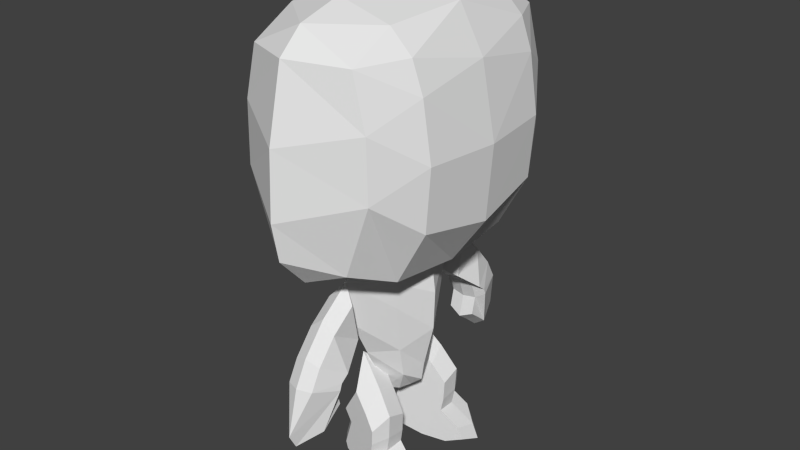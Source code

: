 # Source: MiniGrund2.blend  (saved by Blender 2.76.0; exported with 4.5.12 LTS)
import bpy
from mathutils import Matrix  # noqa: F401  (used for matrix-valued properties, if any)

bpy.ops.wm.read_factory_settings(use_empty=True)
scene = bpy.context.scene
scene.name = 'Scene'

# ---- collections
col_collection_1 = bpy.data.collections.new('Collection 1'); scene.collection.children.link(col_collection_1)

# ---- world
world_world = bpy.data.worlds.new('World'); scene.world = world_world
world_world.color = (0.05088, 0.05088, 0.05088)
world_world.use_sun_shadow = False
world_world.sun_shadow_jitter_overblur = 0.0
world_world.cycles.sampling_method = 'MANUAL'
world_world.cycles.sample_map_resolution = 256

# ---- meshes
me_cube_004 = bpy.data.meshes.new('Cube.004')
me_cube_004.from_pydata([(0.4509, 0.1079, 1.537), (0.5216, -0.1633, 1.237), (0.569, -0.3454, 0.979), (0.5653, -0.3311, 0.7017), (0.5565, -0.2975, 0.5135), (0.6227, -0.5515, 0.3005), (0.639, -0.6138, 0.1222), (0.5753, -0.3694, 0.0132), (0.4866, -0.02912, 0.02311), (0.3729, 0.407, 0.1469), (0.3604, 0.455, 0.2708), (0.4066, 0.2776, 0.7958), (0.3629, 0.2493, 0.9939), (0.2594, 0.02012, 1.356), (0.3165, -0.1992, 1.112), (0.3549, -0.3465, 0.904), (0.3519, -0.3349, 0.6798), (0.3448, -0.3077, 0.5276), (0.3984, -0.5131, 0.3554), (0.4115, -0.5635, 0.2112), (0.36, -0.3659, 0.1231), (0.2883, -0.09071, 0.1311), (0.1963, 0.262, 0.2312), (0.1862, 0.3007, 0.3313), (0.2236, 0.1573, 0.7559), (0.1883, 0.293, 0.9161), (0.6551, 0.03561, 1.167), (0.6983, -0.1299, 0.9834), (0.7272, -0.241, 0.8263), (0.7249, -0.2322, 0.6571), (0.7196, -0.2118, 0.5422), (0.76, -0.3667, 0.4123), (0.7699, -0.4047, 0.3035), (0.731, -0.2556, 0.237), (0.6769, -0.04801, 0.2431), (0.6076, 0.2181, 0.3186), (0.6, 0.2473, 0.3942), (0.6282, 0.1391, 0.7145), (0.6015, 0.2415, 0.8353), (-0.4509, 0.1079, 1.537), (-0.5216, -0.1633, 1.237), (-0.569, -0.3454, 0.979), (-0.5653, -0.3311, 0.7017), (-0.5565, -0.2975, 0.5135), (-0.6227, -0.5515, 0.3005), (-0.639, -0.6138, 0.1222), (-0.5753, -0.3694, 0.0132), (-0.4866, -0.02912, 0.02311), (-0.3729, 0.407, 0.1469), (-0.3604, 0.455, 0.2708), (-0.4066, 0.2776, 0.7958), (-0.3629, 0.2493, 0.9939), (-0.2594, 0.02012, 1.356), (-0.3165, -0.1992, 1.112), (-0.3549, -0.3465, 0.904), (-0.3519, -0.3349, 0.6798), (-0.3448, -0.3077, 0.5276), (-0.3984, -0.5131, 0.3554), (-0.4115, -0.5635, 0.2112), (-0.36, -0.3659, 0.1231), (-0.2883, -0.09071, 0.1311), (-0.1963, 0.262, 0.2312), (-0.1862, 0.3007, 0.3313), (-0.2236, 0.1573, 0.7559), (-0.1883, 0.293, 0.9161), (-0.6551, 0.03561, 1.167), (-0.6983, -0.1299, 0.9834), (-0.7272, -0.241, 0.8263), (-0.7249, -0.2322, 0.6571), (-0.7196, -0.2118, 0.5422), (-0.76, -0.3667, 0.4123), (-0.7699, -0.4047, 0.3035), (-0.731, -0.2556, 0.237), (-0.6769, -0.04801, 0.2431), (-0.6076, 0.2181, 0.3186), (-0.6, 0.2473, 0.3942), (-0.6282, 0.1391, 0.7145), (-0.6015, 0.2415, 0.8353)], [], [(7, 20, 21, 8), (0, 13, 14, 1), (8, 21, 22, 9), (1, 14, 15, 2), (9, 22, 23, 10), (2, 15, 16, 3), (10, 23, 24, 11), (3, 16, 17, 4), (11, 24, 25, 12), (4, 17, 18, 5), (0, 12, 25, 13), (5, 18, 19, 6), (6, 19, 20, 7), (25, 24, 13), (13, 24, 14), (15, 14, 24), (24, 23, 15), (17, 16, 23), (23, 22, 17), (22, 21, 17), (21, 20, 17), (17, 20, 18), (19, 18, 20), (8, 34, 33, 7), (1, 27, 26, 0), (9, 35, 34, 8), (2, 28, 27, 1), (10, 36, 35, 9), (3, 29, 28, 2), (11, 37, 36, 10), (4, 30, 29, 3), (12, 38, 37, 11), (5, 31, 30, 4), (12, 0, 26, 38), (6, 32, 31, 5), (7, 33, 32, 6), (27, 38, 26), (38, 27, 37), (27, 28, 37), (29, 37, 28), (37, 29, 36), (29, 30, 36), (35, 36, 34), (36, 30, 34), (34, 30, 33), (30, 31, 33), (32, 33, 31), (15, 23, 16), (46, 47, 60, 59), (39, 40, 53, 52), (47, 48, 61, 60), (40, 41, 54, 53), (48, 49, 62, 61), (41, 42, 55, 54), (49, 50, 63, 62), (42, 43, 56, 55), (50, 51, 64, 63), (43, 44, 57, 56), (39, 52, 64, 51), (44, 45, 58, 57), (45, 46, 59, 58), (64, 52, 63), (52, 53, 63), (54, 63, 53), (63, 54, 62), (56, 62, 55), (62, 56, 61), (61, 56, 60), (60, 56, 59), (56, 57, 59), (58, 59, 57), (47, 46, 72, 73), (40, 39, 65, 66), (48, 47, 73, 74), (41, 40, 66, 67), (49, 48, 74, 75), (42, 41, 67, 68), (50, 49, 75, 76), (43, 42, 68, 69), (51, 50, 76, 77), (44, 43, 69, 70), (51, 77, 65, 39), (45, 44, 70, 71), (46, 45, 71, 72), (66, 65, 77), (77, 76, 66), (66, 76, 67), (68, 67, 76), (76, 75, 68), (68, 75, 69), (74, 73, 75), (75, 73, 69), (73, 72, 69), (69, 72, 70), (71, 70, 72), (54, 55, 62)])
me_cube_004.use_remesh_preserve_volume = False
me_cube_004.use_remesh_preserve_attributes = False
me_cube_004.use_mirror_vertex_groups = False
me_cube_004.update()
me_cube_003 = bpy.data.meshes.new('Cube.003')
me_cube_003.from_pydata([(1.208, -0.1505, 1.267), (1.338, -0.1505, 1.156), (1.483, -0.1505, 1.691), (1.367, -0.1505, 1.912), (1.155, -0.1505, 2.172), (0.8865, -0.1505, 2.385), (1.098, -0.1505, 1.354), (1.145, -0.1505, 1.553), (1.075, -0.1505, 1.759), (0.8107, -0.1505, 1.971), (1.196, -0.2521, 1.609), (1.172, -0.2521, 1.68), (1.081, -0.2521, 1.753), (-1.208, -0.1505, 1.267), (-1.338, -0.1505, 1.156), (-1.483, -0.1505, 1.691), (-1.367, -0.1505, 1.912), (-1.155, -0.1505, 2.172), (-0.8865, -0.1505, 2.385), (-1.098, -0.1505, 1.354), (-1.145, -0.1505, 1.553), (-1.075, -0.1505, 1.759), (-0.8107, -0.1505, 1.971), (-1.196, -0.2521, 1.609), (-1.172, -0.2521, 1.68), (-1.081, -0.2521, 1.753), (1.205, 0.0, 1.18), (1.365, 0.0, 1.043), (1.585, 0.0, 1.043), (1.669, 0.0, 1.204), (1.544, 0.0, 1.703), (1.401, 0.0, 1.976), (1.14, 0.0, 2.297), (0.8075, 0.0, 2.56), (1.068, 0.0, 1.287), (1.127, 0.0, 1.533), (1.041, 0.0, 1.788), (0.714, 0.0, 2.049), (1.208, 0.1505, 1.267), (1.338, 0.1505, 1.156), (1.483, 0.1505, 1.691), (1.367, 0.1505, 1.912), (1.155, 0.1505, 2.172), (0.8865, 0.1505, 2.385), (1.098, 0.1505, 1.354), (1.145, 0.1505, 1.553), (1.075, 0.1505, 1.759), (0.8107, 0.1505, 1.971), (1.196, 0.2521, 1.609), (1.172, 0.2521, 1.68), (1.081, 0.2521, 1.753), (-1.205, 0.0, 1.18), (-1.365, 0.0, 1.043), (-1.585, 0.0, 1.043), (-1.669, 0.0, 1.204), (-1.544, 0.0, 1.703), (-1.401, 0.0, 1.976), (-1.14, 0.0, 2.297), (-0.8075, 0.0, 2.56), (-1.068, 0.0, 1.287), (-1.127, 0.0, 1.533), (-1.041, 0.0, 1.788), (-0.714, 0.0, 2.049), (-1.208, 0.1505, 1.267), (-1.338, 0.1505, 1.156), (-1.483, 0.1505, 1.691), (-1.367, 0.1505, 1.912), (-1.155, 0.1505, 2.172), (-0.8865, 0.1505, 2.385), (-1.098, 0.1505, 1.354), (-1.145, 0.1505, 1.553), (-1.075, 0.1505, 1.759), (-0.8107, 0.1505, 1.971), (-1.196, 0.2521, 1.609), (-1.172, 0.2521, 1.68), (-1.081, 0.2521, 1.753)], [], [(2, 10, 29), (29, 30, 2), (31, 3, 30), (2, 30, 3), (32, 4, 31), (3, 31, 4), (5, 4, 32), (33, 5, 32), (9, 4, 5), (12, 4, 9), (12, 11, 3), (4, 12, 3), (11, 10, 2), (3, 11, 2), (6, 0, 7), (10, 7, 1), (1, 7, 0), (1, 28, 10), (28, 29, 10), (8, 7, 11), (11, 7, 10), (6, 26, 0), (26, 6, 34), (7, 35, 6), (34, 6, 35), (7, 8, 35), (35, 8, 36), (12, 8, 11), (8, 12, 9), (36, 8, 37), (8, 9, 37), (37, 9, 33), (9, 5, 33), (1, 0, 27), (27, 28, 1), (27, 0, 26), (15, 54, 23), (54, 15, 55), (56, 55, 16), (15, 16, 55), (57, 56, 17), (16, 17, 56), (18, 57, 17), (58, 57, 18), (22, 18, 17), (25, 22, 17), (25, 16, 24), (17, 16, 25), (24, 15, 23), (16, 15, 24), (19, 20, 13), (23, 14, 20), (14, 13, 20), (14, 23, 53), (53, 23, 54), (21, 24, 20), (24, 23, 20), (19, 13, 51), (51, 59, 19), (20, 19, 60), (59, 60, 19), (20, 60, 21), (60, 61, 21), (25, 24, 21), (21, 22, 25), (61, 62, 21), (21, 62, 22), (62, 58, 22), (22, 58, 18), (14, 52, 13), (52, 14, 53), (52, 51, 13), (40, 29, 48), (29, 40, 30), (31, 30, 41), (40, 41, 30), (32, 31, 42), (41, 42, 31), (43, 32, 42), (33, 32, 43), (47, 43, 42), (50, 47, 42), (50, 41, 49), (42, 41, 50), (49, 40, 48), (41, 40, 49), (44, 45, 38), (48, 39, 45), (39, 38, 45), (39, 48, 28), (28, 48, 29), (46, 49, 45), (49, 48, 45), (44, 38, 26), (26, 34, 44), (45, 44, 35), (34, 35, 44), (45, 35, 46), (35, 36, 46), (50, 49, 46), (46, 47, 50), (36, 37, 46), (46, 37, 47), (37, 33, 47), (47, 33, 43), (39, 27, 38), (27, 39, 28), (27, 26, 38), (65, 73, 54), (54, 55, 65), (56, 66, 55), (65, 55, 66), (57, 67, 56), (66, 56, 67), (68, 67, 57), (58, 68, 57), (72, 67, 68), (75, 67, 72), (75, 74, 66), (67, 75, 66), (74, 73, 65), (66, 74, 65), (69, 63, 70), (73, 70, 64), (64, 70, 63), (64, 53, 73), (53, 54, 73), (71, 70, 74), (74, 70, 73), (69, 51, 63), (51, 69, 59), (70, 60, 69), (59, 69, 60), (70, 71, 60), (60, 71, 61), (75, 71, 74), (71, 75, 72), (61, 71, 62), (71, 72, 62), (62, 72, 58), (72, 68, 58), (64, 63, 52), (52, 53, 64), (52, 63, 51)])
me_cube_003.use_remesh_preserve_volume = False
me_cube_003.use_remesh_preserve_attributes = False
me_cube_003.use_mirror_vertex_groups = False
me_cube_003.update()
me_cube_002 = bpy.data.meshes.new('Cube.002')
me_cube_002.from_pydata([(0.4175, 0.247, 2.469), (0.3638, 0.2668, 2.157), (0.2861, 0.247, 1.612), (0.2134, 0.2336, 1.265), (0.1337, 0.1171, 1.006), (0.3558, 0.1986, 2.675), (0.0, 0.303, 2.705), (0.0, 0.4352, 2.518), (0.0, 0.4699, 2.256), (0.0, 0.455, 1.825), (0.0, 0.3362, 1.335), (0.0, 0.3064, 1.132), (0.0, 0.1578, 1.003), (-0.4175, 0.247, 2.469), (-0.3638, 0.2668, 2.157), (-0.2861, 0.247, 1.612), (-0.2134, 0.2336, 1.265), (-0.1337, 0.1171, 1.006), (-0.3558, 0.1986, 2.675), (0.6364, 0.0, 2.646), (0.8298, 0.0, 2.567), (0.7271, 0.0, 2.037), (0.5131, 0.0, 1.6), (0.2221, 0.0, 1.01), (0.4175, -0.247, 2.469), (0.3638, -0.2668, 2.157), (0.2861, -0.247, 1.612), (0.2134, -0.2336, 1.265), (0.1337, -0.1171, 1.006), (0.3558, -0.1986, 2.675), (0.0, 0.0, 2.662), (-0.6364, 0.0, 2.646), (-0.8298, 0.0, 2.567), (-0.7271, 0.0, 2.037), (-0.5131, 0.0, 1.6), (-0.2221, 0.0, 1.01), (0.0, 0.0, 1.028), (0.0, -0.303, 2.705), (0.0, -0.4352, 2.518), (0.0, -0.4699, 2.256), (0.0, -0.455, 1.825), (0.0, -0.3362, 1.335), (0.0, -0.3064, 1.132), (0.0, -0.1578, 1.003), (-0.4175, -0.247, 2.469), (-0.3638, -0.2668, 2.157), (-0.2861, -0.247, 1.612), (-0.2134, -0.2336, 1.265), (-0.1337, -0.1171, 1.006), (-0.3558, -0.1986, 2.675)], [(23, 36), (36, 12), (35, 36), (36, 43)], [(5, 0, 6), (6, 0, 7), (0, 1, 8), (7, 0, 8), (2, 9, 1), (8, 1, 9), (10, 2, 3), (10, 9, 2), (4, 12, 3), (11, 3, 12), (10, 3, 11), (4, 3, 23), (22, 3, 2), (22, 23, 3), (22, 2, 21), (2, 1, 21), (21, 1, 20), (1, 0, 20), (20, 0, 19), (5, 19, 0), (19, 5, 30), (6, 30, 5), (18, 6, 13), (6, 7, 13), (13, 8, 14), (7, 8, 13), (15, 14, 9), (8, 9, 14), (10, 16, 15), (10, 15, 9), (17, 16, 12), (11, 12, 16), (10, 11, 16), (17, 35, 16), (34, 15, 16), (34, 16, 35), (34, 33, 15), (15, 33, 14), (33, 32, 14), (14, 32, 13), (32, 31, 13), (18, 13, 31), (31, 30, 18), (6, 18, 30), (29, 37, 24), (37, 38, 24), (24, 39, 25), (38, 39, 24), (26, 25, 40), (39, 40, 25), (41, 27, 26), (41, 26, 40), (28, 27, 43), (42, 43, 27), (41, 42, 27), (28, 23, 27), (22, 26, 27), (22, 27, 23), (22, 21, 26), (26, 21, 25), (21, 20, 25), (25, 20, 24), (20, 19, 24), (29, 24, 19), (19, 30, 29), (37, 29, 30), (49, 44, 37), (37, 44, 38), (44, 45, 39), (38, 44, 39), (46, 40, 45), (39, 45, 40), (41, 46, 47), (41, 40, 46), (48, 43, 47), (42, 47, 43), (41, 47, 42), (48, 47, 35), (34, 47, 46), (34, 35, 47), (34, 46, 33), (46, 45, 33), (33, 45, 32), (45, 44, 32), (32, 44, 31), (49, 31, 44), (31, 49, 30), (37, 30, 49)])
me_cube_002.use_remesh_preserve_volume = False
me_cube_002.use_remesh_preserve_attributes = False
me_cube_002.use_mirror_vertex_groups = False
me_cube_002.update()
me_cube_001 = bpy.data.meshes.new('Cube.001')
me_cube_001.from_pydata([(0.4022, 0.3488, 1.12), (0.804, 0.6491, -1.43), (0.804, 0.9743, -0.8306), (0.804, 1.026, -0.163), (0.804, 0.9315, 0.4446), (0.804, 0.8117, 0.7699), (0.804, 0.5721, 1.001), (1.283, 0.5721, 0.7442), (1.283, 0.709, 0.1879), (1.283, 0.7261, -0.4626), (1.283, 0.4523, -1.241), (-0.4022, 0.3488, 1.12), (-0.804, 0.6491, -1.43), (-0.804, 0.9743, -0.8306), (-0.804, 1.026, -0.163), (-0.804, 0.9315, 0.4446), (-0.804, 0.8117, 0.7699), (-0.804, 0.5721, 1.001), (-1.283, 0.5721, 0.7442), (-1.283, 0.709, 0.1879), (-1.283, 0.7261, -0.4626), (-1.283, 0.4523, -1.241), (0.0, 0.6919, 1.07), (0.0, 0.9572, 0.5987), (0.0, 1.111, -0.1801), (0.0, 1.051, -0.9761), (0.0, 0.6748, -1.515), (0.4022, -0.3488, 1.12), (0.804, 0.0, 1.157), (1.283, 0.0, 1.02), (1.54, 0.0, 0.7808), (1.711, 0.0, 0.02761), (1.745, 0.0, -0.6742), (1.668, 0.0, -1.085), (1.36, 0.0, -1.427), (0.804, 0.0, -1.573), (0.804, -0.6491, -1.43), (0.804, -0.9743, -0.8306), (0.804, -1.026, -0.163), (0.804, -0.9315, 0.4446), (0.804, -0.8117, 0.7699), (0.804, -0.5721, 1.001), (1.283, -0.5721, 0.7442), (1.283, -0.709, 0.1879), (1.283, -0.7261, -0.4626), (1.283, -0.4523, -1.241), (-0.4022, -0.3488, 1.12), (-0.804, 0.0, 1.157), (-1.283, 0.0, 1.02), (-1.54, 0.0, 0.7808), (-1.711, 0.0, 0.02761), (-1.745, 0.0, -0.6742), (-1.668, 0.0, -1.085), (-1.36, 0.0, -1.427), (-0.804, 0.0, -1.573), (0.0, 0.0, -1.59), (-0.804, -0.6491, -1.43), (-0.804, -0.9743, -0.8306), (-0.804, -1.026, -0.163), (-0.804, -0.9315, 0.4446), (-0.804, -0.8117, 0.7699), (-0.804, -0.5721, 1.001), (-1.283, -0.5721, 0.7442), (-1.283, -0.709, 0.1879), (-1.283, -0.7261, -0.4626), (-1.283, -0.4523, -1.241), (0.0, -0.6919, 1.07), (0.0, -0.9572, 0.5987), (0.0, -1.111, -0.1801), (0.0, -1.051, -0.9761), (0.0, -0.6748, -1.515), (0.0, 0.0, 1.202)], [], [(34, 10, 33), (33, 10, 32), (10, 9, 32), (32, 9, 31), (9, 8, 31), (31, 8, 30), (8, 7, 30), (30, 7, 29), (29, 6, 28), (22, 0, 6), (7, 6, 29), (6, 7, 5), (7, 8, 4), (5, 7, 4), (9, 3, 8), (4, 8, 3), (35, 10, 34), (1, 10, 35), (10, 1, 9), (1, 2, 9), (2, 3, 9), (55, 1, 35), (26, 1, 55), (1, 26, 2), (26, 25, 2), (2, 25, 3), (25, 24, 3), (3, 24, 4), (24, 23, 4), (4, 23, 5), (5, 22, 6), (23, 22, 5), (71, 0, 22), (6, 0, 28), (0, 71, 28), (53, 52, 21), (52, 51, 21), (21, 51, 20), (51, 50, 20), (20, 50, 19), (50, 49, 19), (19, 49, 18), (49, 48, 18), (48, 47, 17), (22, 17, 11), (18, 48, 17), (17, 16, 18), (18, 15, 19), (16, 15, 18), (20, 19, 14), (15, 14, 19), (54, 53, 21), (12, 54, 21), (21, 20, 12), (12, 20, 13), (13, 20, 14), (55, 54, 12), (26, 55, 12), (12, 13, 26), (26, 13, 25), (13, 14, 25), (25, 14, 24), (14, 15, 24), (24, 15, 23), (15, 16, 23), (16, 17, 22), (23, 16, 22), (71, 22, 11), (17, 47, 11), (11, 47, 71), (34, 33, 45), (33, 32, 45), (45, 32, 44), (32, 31, 44), (44, 31, 43), (31, 30, 43), (43, 30, 42), (30, 29, 42), (29, 28, 41), (66, 41, 27), (42, 29, 41), (41, 40, 42), (42, 39, 43), (40, 39, 42), (44, 43, 38), (39, 38, 43), (35, 34, 45), (36, 35, 45), (45, 44, 36), (36, 44, 37), (37, 44, 38), (55, 35, 36), (70, 55, 36), (36, 37, 70), (70, 37, 69), (37, 38, 69), (69, 38, 68), (38, 39, 68), (68, 39, 67), (39, 40, 67), (40, 41, 66), (67, 40, 66), (71, 66, 27), (41, 28, 27), (27, 28, 71), (53, 65, 52), (52, 65, 51), (65, 64, 51), (51, 64, 50), (64, 63, 50), (50, 63, 49), (63, 62, 49), (49, 62, 48), (48, 61, 47), (66, 46, 61), (62, 61, 48), (61, 62, 60), (62, 63, 59), (60, 62, 59), (64, 58, 63), (59, 63, 58), (54, 65, 53), (56, 65, 54), (65, 56, 64), (56, 57, 64), (57, 58, 64), (55, 56, 54), (70, 56, 55), (56, 70, 57), (70, 69, 57), (57, 69, 58), (69, 68, 58), (58, 68, 59), (68, 67, 59), (59, 67, 60), (60, 66, 61), (67, 66, 60), (71, 46, 66), (61, 46, 47), (46, 71, 47)])
me_cube_001.use_remesh_preserve_volume = False
me_cube_001.use_remesh_preserve_attributes = False
me_cube_001.use_mirror_vertex_groups = False
me_cube_001.update()
arm_armature = bpy.data.armatures.new('Armature')  # bones are not reproduced

# ---- objects
ob_armature = bpy.data.objects.new('Armature', arm_armature)
ob_cube_003 = bpy.data.objects.new('Cube.003', me_cube_004)
ob_cube_002 = bpy.data.objects.new('Cube.002', me_cube_003)
ob_cube_001 = bpy.data.objects.new('Cube.001', me_cube_002)
ob_cube = bpy.data.objects.new('Cube', me_cube_001)

# ---- transforms, parenting, visibility, modifiers, constraints
ob_armature.location = (0.0, 0.0, 0.0)
ob_armature.lineart.crease_threshold = 0.0
ob_cube_003.parent = ob_armature
ob_cube_003.location = (0.0, 0.0, 0.0)
ob_cube_003.rotation_euler = (0.0, -0.0, 1.571)
ob_cube_003.lineart.crease_threshold = 0.0
_vg = ob_cube_003.vertex_groups.new(name='Bone')
_vg = ob_cube_003.vertex_groups.new(name='Bone.001')
_vg = ob_cube_003.vertex_groups.new(name='Bone.002')
_vg = ob_cube_003.vertex_groups.new(name='Bone.003')
_vg = ob_cube_003.vertex_groups.new(name='Bone.006')
_vg = ob_cube_003.vertex_groups.new(name='Bone.007')
_vg = ob_cube_003.vertex_groups.new(name='Bone.004')
for _i, _w in zip([0, 1, 13, 26], [0.3583, 0.0137, 0.05343, 0.004789]): _vg.add([_i], _w, 'REPLACE')
_vg = ob_cube_003.vertex_groups.new(name='Bone.005')
for _i, _w in zip([0, 1, 2, 3, 4, 5, 6, 7, 8, 9, 10, 11, 12, 13, 14, 15, 16, 17, 18, 19, 20, 21, 22, 23, 24, 25, 26, 27, 28, 29, 30, 31, 32, 33, 34, 35, 36, 37, 38], [0.6417, 0.9682, 0.9951, 0.9991, 0.9998, 1.0, 1.0, 1.0, 1.0, 1.0, 1.0, 0.999, 0.9844, 0.9466, 1.004, 1.002, 1.001, 1.0, 1.0, 1.0, 1.0, 1.0, 1.0, 1.001, 1.004, 1.02, 0.9726, 0.9924, 0.9971, 0.9991, 0.9996, 0.9998, 0.9999, 0.9999, 1.0, 1.0, 1.0, 0.9996, 0.9957]): _vg.add([_i], _w, 'REPLACE')
_vg = ob_cube_003.vertex_groups.new(name='Bone.008')
for _i, _w in zip([39, 40, 52, 65], [0.3583, 0.01371, 0.05338, 0.00481]): _vg.add([_i], _w, 'REPLACE')
_vg = ob_cube_003.vertex_groups.new(name='Bone.009')
for _i, _w in zip([39, 40, 41, 42, 43, 44, 45, 46, 47, 48, 49, 50, 51, 52, 53, 54, 55, 56, 57, 58, 59, 60, 61, 62, 63, 64, 65, 66, 67, 68, 69, 70, 71, 72, 73, 74, 75, 76, 77], [0.6417, 0.9681, 0.9951, 0.9991, 0.9998, 1.0, 1.0, 1.0, 1.0, 1.0, 1.0, 0.999, 0.9844, 0.9466, 1.004, 1.002, 1.001, 1.0, 1.0, 1.0, 1.0, 1.0, 1.0, 1.001, 1.004, 1.02, 0.9726, 0.9924, 0.9971, 0.9991, 0.9996, 0.9998, 0.9999, 0.9999, 1.0, 1.0, 1.0, 0.9996, 0.9957]): _vg.add([_i], _w, 'REPLACE')
_m = ob_cube_003.modifiers.new('Armature', 'ARMATURE')
_m.object = ob_armature
ob_cube_002.parent = ob_armature
ob_cube_002.location = (0.0, 0.0, 0.0)
ob_cube_002.rotation_euler = (0.0, -0.0, 1.571)
ob_cube_002.lineart.crease_threshold = 0.0
_vg = ob_cube_002.vertex_groups.new(name='Bone')
_vg = ob_cube_002.vertex_groups.new(name='Bone.001')
_vg = ob_cube_002.vertex_groups.new(name='Bone.002')
_vg = ob_cube_002.vertex_groups.new(name='Bone.003')
_vg.add([0, 1, 2, 3, 4, 5, 6, 7, 8, 9, 10, 11, 12, 26, 27, 28, 29, 30, 31, 32, 33, 34, 35, 36, 37, 38, 39, 40, 41, 42, 43, 44, 45, 46, 47, 48, 49, 50], 1.0, 'REPLACE')
_vg = ob_cube_002.vertex_groups.new(name='Bone.006')
_vg = ob_cube_002.vertex_groups.new(name='Bone.007')
_vg.add([13, 14, 15, 16, 17, 18, 19, 20, 21, 22, 23, 24, 25, 51, 52, 53, 54, 55, 56, 57, 58, 59, 60, 61, 62, 63, 64, 65, 66, 67, 68, 69, 70, 71, 72, 73, 74, 75], 1.0, 'REPLACE')
_vg = ob_cube_002.vertex_groups.new(name='Bone.004')
_vg = ob_cube_002.vertex_groups.new(name='Bone.005')
_vg = ob_cube_002.vertex_groups.new(name='Bone.008')
_vg = ob_cube_002.vertex_groups.new(name='Bone.009')
_m = ob_cube_002.modifiers.new('Armature', 'ARMATURE')
_m.object = ob_armature
ob_cube_001.parent = ob_armature
ob_cube_001.location = (0.0, 0.0, 0.0)
ob_cube_001.rotation_euler = (0.0, -0.0, 1.571)
ob_cube_001.lineart.crease_threshold = 0.0
_vg = ob_cube_001.vertex_groups.new(name='Bone')
for _i, _w in zip([0, 1, 2, 3, 4, 6, 7, 8, 9, 10, 11, 12, 13, 14, 15, 16, 17, 21, 22, 23, 24, 25, 26, 27, 28, 33, 34, 35, 36, 37, 38, 39, 40, 41, 42, 43, 44, 45, 46, 47, 48], [0.006809, 0.1328, 0.7986, 0.1691, 0.1492, 0.02966, 0.1584, 0.5853, 0.8194, 0.7061, 0.335, 0.2498, 0.006861, 0.133, 0.8012, 0.1693, 0.1493, 0.1278, 0.703, 0.1076, 0.03629, 0.1501, 0.7712, 0.2392, 0.1585, 0.1282, 0.7055, 0.1076, 0.3333, 0.05389, 0.1681, 0.525, 0.7684, 0.6471, 0.339, 0.2449, 0.03636, 0.1503, 0.7733, 0.2396, 0.1586]): _vg.add([_i], _w, 'REPLACE')
_vg = ob_cube_001.vertex_groups.new(name='Bone.001')
for _i, _w in zip([0, 5, 6, 7, 8, 13, 18, 24, 25, 29, 30, 37, 38, 39, 44, 45, 49], [0.05069, 0.2126, 0.7747, 0.609, 0.1522, 0.05069, 0.2126, 0.07128, 0.01052, 0.2293, 0.9729, 0.702, 0.5422, 0.1596, 0.07128, 0.01052, 0.2293]): _vg.add([_i], _w, 'REPLACE')
_vg = ob_cube_001.vertex_groups.new(name='Bone.002')
for _i, _w in zip([0, 1, 2, 5, 6, 7, 8, 9, 19, 20, 21, 22, 24, 25, 26, 29, 37, 38, 39, 40], [0.9111, 0.8217, 0.07735, 0.7597, 0.09246, 0.1153, 0.128, 0.06307, 0.9682, 0.9752, 0.8384, 0.1639, 0.8676, 0.7851, 0.08806, 0.7294, 0.1214, 0.143, 0.1525, 0.07902]): _vg.add([_i], _w, 'REPLACE')
_vg = ob_cube_001.vertex_groups.new(name='Bone.003')
_vg = ob_cube_001.vertex_groups.new(name='Bone.006')
for _i, _w in zip([6, 7, 8, 9, 13, 14, 15, 18, 31, 32, 33, 34, 37, 38, 39, 40, 44, 45, 46, 49], [0.09246, 0.1153, 0.128, 0.06295, 0.9111, 0.8216, 0.07632, 0.7597, 0.9682, 0.9751, 0.8382, 0.1627, 0.1214, 0.1429, 0.1525, 0.0789, 0.8676, 0.7851, 0.0872, 0.7294]): _vg.add([_i], _w, 'REPLACE')
_vg = ob_cube_001.vertex_groups.new(name='Bone.007')
_vg = ob_cube_001.vertex_groups.new(name='Bone.004')
for _i, _w in zip([2, 3, 4, 10, 11, 12, 16, 17, 22, 23, 26, 27, 28, 35, 36, 41, 42, 43, 47, 48], [0.09703, 0.7729, 0.6634, 0.1379, 0.3307, 0.3744, 0.03765, 0.1846, 0.1118, 0.7779, 0.1014, 0.6682, 0.6445, 0.1124, 0.3333, 0.1614, 0.3263, 0.376, 0.06804, 0.1924]): _vg.add([_i], _w, 'REPLACE')
_vg = ob_cube_001.vertex_groups.new(name='Bone.005')
_vg = ob_cube_001.vertex_groups.new(name='Bone.008')
for _i, _w in zip([3, 4, 10, 11, 12, 15, 16, 17, 23, 27, 28, 34, 35, 36, 41, 42, 43, 46, 47, 48], [0.03766, 0.1846, 0.1378, 0.3306, 0.3744, 0.09582, 0.7727, 0.6633, 0.1124, 0.06805, 0.1924, 0.1107, 0.7779, 0.3333, 0.1614, 0.3262, 0.376, 0.1005, 0.668, 0.6445]): _vg.add([_i], _w, 'REPLACE')
_vg = ob_cube_001.vertex_groups.new(name='Bone.009')
_m = ob_cube_001.modifiers.new('Armature', 'ARMATURE')
_m.object = ob_armature
ob_cube.parent = ob_armature
ob_cube.location = (0.0, 0.0, 4.228)
ob_cube.rotation_euler = (0.0, -0.0, 1.571)
ob_cube.scale = (1.0, 1.0, 1.0)
ob_cube.lineart.crease_threshold = 0.0
_vg = ob_cube.vertex_groups.new(name='Bone')
_vg = ob_cube.vertex_groups.new(name='Bone.001')
for _i, _w in zip([0, 1, 2, 3, 4, 5, 6, 7, 8, 9, 10, 11, 12, 13, 14, 15, 16, 17, 18, 19, 20, 21, 22, 23, 24, 25, 26, 27, 28, 29, 30, 31, 32, 33, 34, 35, 36, 37, 38, 39, 40, 41, 42, 43, 44, 45, 46, 47, 48, 49, 50, 51, 52, 53, 54, 55, 56, 57, 58, 59, 60, 61, 62, 63, 64, 65, 66, 67, 68, 69, 70, 71], [0.9784, 0.8257, 0.9118, 0.9454, 0.9632, 0.9694, 0.9725, 0.9583, 0.9348, 0.8593, 0.5245, 0.9784, 0.8262, 0.9121, 0.9456, 0.9633, 0.9695, 0.9726, 0.9584, 0.935, 0.8597, 0.5248, 0.9798, 0.9771, 0.9719, 0.9608, 0.9562, 0.978, 0.9741, 0.9632, 0.9512, 0.8964, 0.7519, 0.5584, 0.4981, 0.8165, 0.821, 0.9071, 0.9422, 0.9614, 0.9682, 0.9718, 0.9575, 0.9333, 0.8571, 0.5264, 0.978, 0.9742, 0.9633, 0.9514, 0.8967, 0.7523, 0.5587, 0.4984, 0.8171, 0.9987, 0.8214, 0.9074, 0.9424, 0.9616, 0.9683, 0.9719, 0.9576, 0.9335, 0.8574, 0.5267, 0.9789, 0.9754, 0.9683, 0.955, 0.9489, 0.9806]): _vg.add([_i], _w, 'REPLACE')
_vg = ob_cube.vertex_groups.new(name='Bone.002')
for _i, _w in zip([1, 2, 8, 9, 10, 31, 32, 33, 34, 35, 36, 37, 38, 43, 44, 45], [0.08396, 0.0317, 0.0118, 0.0687, 0.2363, 0.05049, 0.1229, 0.2196, 0.2497, 0.09009, 0.08583, 0.0353, 0.001635, 0.01302, 0.0696, 0.2351]): _vg.add([_i], _w, 'REPLACE')
_vg = ob_cube.vertex_groups.new(name='Bone.003')
for _i, _w in zip([1, 2, 8, 9, 10, 31, 32, 33, 34, 35, 36, 37, 38, 43, 44, 45], [0.08396, 0.0317, 0.0118, 0.0687, 0.2363, 0.05049, 0.1229, 0.2196, 0.2497, 0.09009, 0.08583, 0.0353, 0.001635, 0.01302, 0.0696, 0.2351]): _vg.add([_i], _w, 'REPLACE')
_vg = ob_cube.vertex_groups.new(name='Bone.006')
for _i, _w in zip([12, 13, 19, 20, 21, 50, 51, 52, 53, 54, 56, 57, 58, 63, 64, 65], [0.08372, 0.03138, 0.01157, 0.06852, 0.2362, 0.05034, 0.1227, 0.2195, 0.2496, 0.08979, 0.0856, 0.035, 0.001432, 0.01279, 0.06943, 0.235]): _vg.add([_i], _w, 'REPLACE')
_vg = ob_cube.vertex_groups.new(name='Bone.007')
for _i, _w in zip([12, 13, 19, 20, 21, 50, 51, 52, 53, 54, 56, 57, 58, 63, 64, 65], [0.08372, 0.03138, 0.01157, 0.06852, 0.2362, 0.05034, 0.1227, 0.2195, 0.2496, 0.08979, 0.0856, 0.035, 0.001432, 0.01279, 0.06943, 0.235]): _vg.add([_i], _w, 'REPLACE')
_vg = ob_cube.vertex_groups.new(name='Bone.004')
_vg = ob_cube.vertex_groups.new(name='Bone.005')
_vg = ob_cube.vertex_groups.new(name='Bone.008')
_vg = ob_cube.vertex_groups.new(name='Bone.009')
_m = ob_cube.modifiers.new('Armature', 'ARMATURE')
_m.object = ob_armature

# ---- collection membership
col_collection_1.objects.link(ob_armature)
col_collection_1.objects.link(ob_cube_003)
col_collection_1.objects.link(ob_cube_002)
col_collection_1.objects.link(ob_cube_001)
col_collection_1.objects.link(ob_cube)

# ---- scene / render settings (as saved in the file)
scene.frame_start = 1; scene.frame_end = 50; scene.frame_set(24)
scene.render.engine = 'BLENDER_EEVEE_NEXT'
scene.render.resolution_percentage = 50
scene.render.dither_intensity = 0.0
scene.cycles.use_denoising = False
scene.cycles.samples = 10
scene.cycles.sampling_pattern = 'TABULATED_SOBOL'
scene.cycles.light_sampling_threshold = 0.0
scene.cycles.use_adaptive_sampling = False
scene.cycles.use_light_tree = False
scene.cycles.blur_glossy = 0.0
scene.cycles.pixel_filter_type = 'GAUSSIAN'
scene.cycles.sample_clamp_indirect = 0.0
scene.view_settings.view_transform = 'Standard'
bpy.context.view_layer.update()

# ---- added for rendering (the .blend has no active camera and no usable light): camera, sun
cam_auto = bpy.data.cameras.new('AutoCamera')
cam_auto.lens = 50.0
cam_auto.sensor_width = 36.0
cam_auto.clip_end = 1000.0
ob_auto_camera = bpy.data.objects.new('AutoCamera', cam_auto)
scene.collection.objects.link(ob_auto_camera)
ob_auto_camera.location = (6.37019, -7.6335, 7.95599)
ob_auto_camera.rotation_euler = (1.09748, -7.21219e-08, 0.694738)
scene.camera = ob_auto_camera
light_auto_sun = bpy.data.lights.new('AutoSun', 'SUN')
light_auto_sun.energy = 3.0
light_auto_sun.angle = 0.0523599
ob_auto_sun = bpy.data.objects.new('AutoSun', light_auto_sun)
scene.collection.objects.link(ob_auto_sun)
ob_auto_sun.rotation_euler = (0.872665, 0.174533, 0.523599)
bpy.context.view_layer.update()
